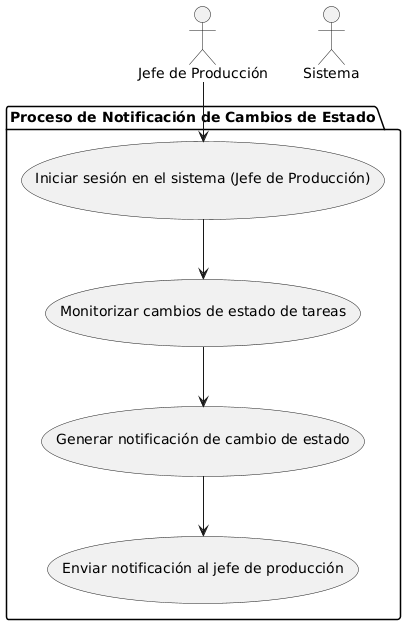

The diagram above was rendered by PlantUML. Its source (embedded in the PNG):
@startuml
top to bottom direction

actor "Jefe de Producción" as JP
actor "Sistema" as S

package "Proceso de Notificación de Cambios de Estado" {
  usecase "Iniciar sesión en el sistema (Jefe de Producción)" as UC1
  usecase "Monitorizar cambios de estado de tareas" as UC2
  usecase "Generar notificación de cambio de estado" as UC3
  usecase "Enviar notificación al jefe de producción" as UC4
}

JP --> UC1
UC1 --> UC2
UC2 --> UC3
UC3 --> UC4
@enduml